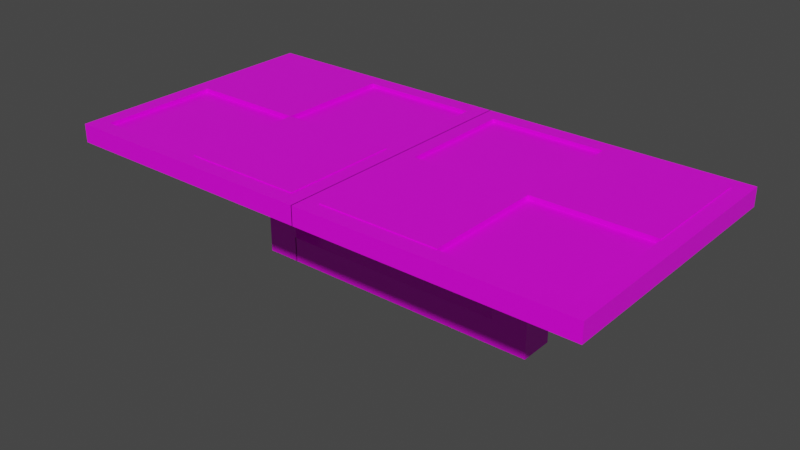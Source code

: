 # Source: portal_solar.blend  (saved by Blender 2.93.21; exported with 4.5.12 LTS)
import bpy
from mathutils import Matrix  # noqa: F401  (used for matrix-valued properties, if any)

bpy.ops.wm.read_factory_settings(use_empty=True)
scene = bpy.context.scene
scene.name = 'Scene'

# ---- collections
col_collection = bpy.data.collections.new('Collection'); scene.collection.children.link(col_collection)

# ---- images (referenced by path relative to the original .blend; pixels are not part of the script)
import os
ASSET_DIR = os.environ.get("B2B_ASSET_DIR", "")  # directory of the original .blend (textures are referenced by path, not embedded)
HERE = os.path.dirname(os.path.abspath(__file__))  # packed textures are extracted next to this script under _unpacked/

def load_image(name, relpath, width, height, colorspace="sRGB"):
    """Load a texture the original file referenced (path relative to the .blend, or extracted next to this script)."""
    p = next((c for c in (os.path.join(HERE, relpath), os.path.join(ASSET_DIR, relpath)) if relpath and os.path.exists(c)), "")
    if p:
        img = bpy.data.images.load(p, check_existing=True)
        img.name = name
    else:  # same state as the original file: an image datablock whose file is absent (Cycles renders it pink)
        img = bpy.data.images.new(name, width, height)
        img.source = "FILE"
        img.filepath = "//" + (relpath or name)
    img.colorspace_settings.name = colorspace
    return img
img_palette_png = load_image('palette.png', 'palette.png', 1024, 1024, 'sRGB')

# ---- materials (node trees are filled in below, after node groups)
mat_material = bpy.data.materials.new('Material')
mat_material.alpha_threshold = 0.0
mat_material.use_transparent_shadow = False
mat_material.line_color = (0.0, 0.0, 0.0, 1.0)
mat_material_001 = bpy.data.materials.new('Material.001')
mat_material_001.alpha_threshold = 0.0
mat_material_001.use_transparent_shadow = False
mat_material_001.line_color = (0.0, 0.0, 0.0, 1.0)

# ---- material node trees
mat_material.use_nodes = True; mat_material.node_tree.nodes.clear()
_N = mat_material.node_tree.nodes; _L = mat_material.node_tree.links
n0 = _N.new('ShaderNodeOutputMaterial'); n0.name = 'Material Output'; n0.location = (300, 300)
n1 = _N.new('ShaderNodeBsdfPrincipled'); n1.name = 'Principled BSDF'; n1.location = (10, 300)
n1.distribution = 'GGX'
n1.subsurface_method = 'BURLEY'
n1.inputs[2].default_value = 0.4
n1.inputs[3].default_value = 1.45
n1.inputs[27].default_value = (0.0, 0.0, 0.0, 1.0)
n1.inputs[28].default_value = 1.0
n2 = _N.new('ShaderNodeTexImage'); n2.name = 'Image Texture'; n2.location = (-280, 280)
n2.image = img_palette_png
_L.new(n1.outputs[0], n0.inputs[0])
_L.new(n2.outputs[0], n1.inputs[0])
n0.is_active_output = True
mat_material_001.use_nodes = True; mat_material_001.node_tree.nodes.clear()
_N = mat_material_001.node_tree.nodes; _L = mat_material_001.node_tree.links
n0 = _N.new('ShaderNodeOutputMaterial'); n0.name = 'Material Output'; n0.location = (300, 300)
n1 = _N.new('ShaderNodeBsdfPrincipled'); n1.name = 'Principled BSDF'; n1.location = (10, 300)
n1.distribution = 'GGX'
n1.subsurface_method = 'BURLEY'
n1.inputs[2].default_value = 0.4
n1.inputs[3].default_value = 1.45
n1.inputs[27].default_value = (0.0, 0.0, 0.0, 1.0)
n1.inputs[28].default_value = 1.0
n2 = _N.new('ShaderNodeTexImage'); n2.name = 'Image Texture'; n2.location = (-280, 280)
n2.image = img_palette_png
_L.new(n1.outputs[0], n0.inputs[0])
_L.new(n2.outputs[0], n1.inputs[0])
n0.is_active_output = True

# ---- world
world_world = bpy.data.worlds.new('World'); scene.world = world_world
world_world.use_nodes = True; world_world.node_tree.nodes.clear()
_N = world_world.node_tree.nodes; _L = world_world.node_tree.links
n0 = _N.new('ShaderNodeOutputWorld'); n0.name = 'World Output'; n0.location = (300, 300)
n1 = _N.new('ShaderNodeBackground'); n1.name = 'Background'; n1.location = (10, 300)
n1.inputs[0].default_value = (0.05088, 0.05088, 0.05088, 1.0)
_L.new(n1.outputs[0], n0.inputs[0])
n0.is_active_output = True
world_world.color = (0.05088, 0.05088, 0.05088)
world_world.use_sun_shadow = False
world_world.sun_shadow_jitter_overblur = 0.0

# ---- meshes
me_cube = bpy.data.meshes.new('Cube')
me_cube.from_pydata([(0.2704, 0.2704, 0.04279), (0.03968, 0.03968, 0.000844), (0.2704, -0.2704, 0.04279), (0.03968, -0.03968, 0.000844), (-0.2704, 0.2704, 0.04279), (-0.03968, 0.03968, 0.000844), (-0.2704, -0.2704, 0.04279), (-0.03968, -0.03968, 0.000844), (0.3068, -0.3068, 0.04279), (-0.3068, -0.3068, 0.04279), (0.3068, 0.3068, 0.04279), (-0.3068, 0.3068, 0.04279), (0.2704, -0.2704, 0.03467), (-0.2704, -0.2704, 0.03467), (0.2704, 0.2704, 0.03467), (-0.2704, 0.2704, 0.03467), (0.8819, 0.2704, 0.04279), (0.6512, 0.03968, 0.000844), (0.8819, -0.2704, 0.04279), (0.6512, -0.03968, 0.000844), (0.3411, 0.2704, 0.04279), (0.5718, 0.03968, 0.000844), (0.3411, -0.2704, 0.04279), (0.5718, -0.03968, 0.000844), (0.9183, -0.3068, 0.04279), (0.3048, -0.3068, 0.04279), (0.9183, 0.3068, 0.04279), (0.3048, 0.3068, 0.04279), (0.8819, -0.2704, 0.03467), (0.3411, -0.2704, 0.03467), (0.8819, 0.2704, 0.03467), (0.3411, 0.2704, 0.03467), (-0.3068, 0.3068, 0.000844), (-0.3068, -0.3068, 0.000844), (0.3068, 0.3068, 0.000844), (0.3068, -0.3068, 0.000844), (0.3048, 0.3068, 0.000844), (0.3048, -0.3068, 0.000844), (0.9183, 0.3068, 0.000844), (0.9183, -0.3068, 0.000844), (-0.03968, 0.03968, -0.2209), (-0.03968, -0.03968, -0.2209), (0.03968, 0.03968, -0.2209), (0.03968, -0.03968, -0.2209), (0.5718, 0.03968, -0.2209), (0.5718, -0.03968, -0.2209), (0.6512, 0.03968, -0.2209), (0.6512, -0.03968, -0.2209), (-0.03968, 0.03968, -0.28), (-0.03968, -0.03968, -0.28), (0.03968, 0.03968, -0.28), (0.03968, -0.03968, -0.28), (0.5718, 0.03968, -0.28), (0.5718, -0.03968, -0.28), (0.6512, 0.03968, -0.28), (0.6512, -0.03968, -0.28), (0.03752, 0.03968, -0.2209), (0.03752, -0.03968, -0.2209), (0.03752, 0.03968, -0.28), (0.03752, -0.03968, -0.28), (0.0, -0.2704, 0.03467), (0.2704, 0.0, 0.03467), (-0.2704, 0.0, 0.03467), (0.0, 0.2704, 0.03467), (0.6115, -0.2704, 0.03467), (0.8819, 0.0, 0.03467), (0.3411, 0.0, 0.03467), (0.6115, 0.2704, 0.03467), (0.6115, 0.0, 0.03467), (0.0, 0.0, 0.03467), (0.2704, 0.0, 0.04462), (0.2704, -0.2704, 0.04462), (-0.2704, 0.0, 0.04462), (-0.2704, 0.2704, 0.04462), (0.6115, -0.2704, 0.04462), (0.3411, -0.2704, 0.04462), (0.6115, 0.2704, 0.04462), (0.8819, 0.2704, 0.04462), (0.0, -0.2704, 0.04462), (0.0, 0.2704, 0.04462), (0.8819, 0.0, 0.04462), (0.3411, 0.0, 0.04462), (0.6115, 0.0, 0.04462), (0.0, 0.0, 0.04462)], [], [(0, 4, 15, 63, 14), (35, 8, 9, 33), (33, 9, 11, 32), (7, 5, 40, 41), (34, 10, 8, 35), (32, 11, 10, 34), (2, 6, 9, 8), (0, 2, 8, 10), (6, 4, 11, 9), (4, 0, 10, 11), (69, 62, 13, 60), (2, 0, 14, 61, 12), (4, 6, 13, 62, 15), (6, 2, 12, 60, 13), (16, 20, 31, 67, 30), (39, 24, 25, 37), (37, 25, 27, 36), (3, 7, 41, 43), (38, 26, 24, 39), (36, 27, 26, 38), (18, 22, 25, 24), (16, 18, 24, 26), (22, 20, 27, 25), (20, 16, 26, 27), (12, 61, 70, 71), (18, 16, 30, 65, 28), (20, 22, 29, 66, 31), (22, 18, 28, 64, 29), (5, 7, 33, 32), (1, 5, 32, 34), (7, 3, 35, 33), (3, 1, 34, 35), (21, 23, 37, 36), (17, 21, 36, 38), (23, 19, 39, 37), (19, 17, 38, 39), (45, 44, 56, 57), (47, 45, 53, 55), (17, 19, 47, 46), (21, 17, 46, 44), (1, 3, 43, 42), (5, 1, 42, 40), (19, 23, 45, 47), (23, 21, 44, 45), (48, 50, 51, 49), (52, 54, 55, 53), (43, 41, 49, 51), (41, 40, 48, 49), (46, 47, 55, 54), (44, 46, 54, 52), (42, 43, 51, 50), (40, 42, 50, 48), (57, 56, 58, 59), (44, 52, 58, 56), (53, 45, 57, 59), (52, 53, 59, 58), (65, 68, 64, 28), (65, 30, 77, 80), (67, 31, 66, 68), (69, 60, 78, 83), (14, 63, 69, 61), (68, 66, 81, 82), (82, 81, 75, 74), (77, 76, 82, 80), (70, 83, 78, 71), (79, 73, 72, 83), (69, 63, 79, 83), (30, 67, 76, 77), (66, 29, 75, 81), (15, 62, 72, 73), (61, 69, 83, 70), (60, 12, 71, 78), (62, 69, 83, 72), (64, 68, 82, 74), (67, 68, 82, 76), (29, 64, 74, 75), (68, 65, 80, 82), (63, 15, 73, 79)])
me_cube.polygons.foreach_set('material_index', [0, 0, 0, 0, 0, 0, 0, 0, 0, 0, 0, 0, 0, 0, 1, 1, 1, 0, 1, 1, 1, 1, 1, 1, 0, 1, 1, 1, 0, 0, 0, 0, 1, 1, 1, 1, 1, 1, 1, 1, 0, 0, 1, 1, 0, 1, 0, 0, 1, 1, 0, 0, 1, 1, 1, 1, 1, 1, 1, 0, 0, 1, 1, 1, 0, 0, 0, 1, 1, 0, 0, 0, 0, 1, 1, 1, 1, 0])
_uv = me_cube.uv_layers.new(name='UVMap')
_uv.uv.foreach_set('vector', [0.04467, 0.9476, 0.04467, 0.9476, 0.04467, 0.9476, 0.04467, 0.9476, 0.04467, 0.9476, 0.04467, 0.9476, 0.04467, 0.9476, 0.04467, 0.9476, 0.04467, 0.9476, 0.04467, 0.9476, 0.04467, 0.9476, 0.04467, 0.9476, 0.04467, 0.9476, 0.04467, 0.9476, 0.04467, 0.9476, 0.04467, 0.9476, 0.04467, 0.9476, 0.04467, 0.9476, 0.04467, 0.9476, 0.04467, 0.9476, 0.04467, 0.9476, 0.04467, 0.9476, 0.04467, 0.9476, 0.04467, 0.9476, 0.04467, 0.9476, 0.04467, 0.9476, 0.04467, 0.9476, 0.04467, 0.9476, 0.04467, 0.9476, 0.04467, 0.9476, 0.04467, 0.9476, 0.04467, 0.9476, 0.04467, 0.9476, 0.04467, 0.9476, 0.04467, 0.9476, 0.04467, 0.9476, 0.04467, 0.9476, 0.04467, 0.9476, 0.04467, 0.9476, 0.04467, 0.9476, 0.04467, 0.9476, 0.9822, 0.827, 0.9822, 0.827, 0.9822, 0.827, 0.9822, 0.827, 0.04467, 0.9476, 0.04467, 0.9476, 0.04467, 0.9476, 0.04467, 0.9476, 0.04467, 0.9476, 0.04467, 0.9476, 0.04467, 0.9476, 0.04467, 0.9476, 0.04467, 0.9476, 0.04467, 0.9476, 0.04467, 0.9476, 0.04467, 0.9476, 0.04467, 0.9476, 0.04467, 0.9476, 0.04467, 0.9476, 0.04467, 0.9476, 0.04467, 0.9476, 0.04467, 0.9476, 0.04467, 0.9476, 0.04467, 0.9476, 0.04467, 0.9476, 0.04467, 0.9476, 0.04467, 0.9476, 0.04467, 0.9476, 0.04467, 0.9476, 0.04467, 0.9476, 0.04467, 0.9476, 0.04467, 0.9476, 0.04467, 0.9476, 0.04467, 0.9476, 0.04467, 0.9476, 0.04467, 0.9476, 0.04467, 0.9476, 0.04467, 0.9476, 0.04467, 0.9476, 0.04467, 0.9476, 0.04467, 0.9476, 0.04467, 0.9476, 0.04467, 0.9476, 0.04467, 0.9476, 0.04467, 0.9476, 0.04467, 0.9476, 0.04467, 0.9476, 0.04467, 0.9476, 0.04467, 0.9476, 0.04467, 0.9476, 0.04467, 0.9476, 0.04467, 0.9476, 0.04467, 0.9476, 0.04467, 0.9476, 0.04467, 0.9476, 0.04467, 0.9476, 0.04467, 0.9476, 0.04467, 0.9476, 0.04467, 0.9476, 0.04467, 0.9476, 0.04467, 0.9476, 0.04467, 0.9476, 0.04467, 0.9476, 0.04467, 0.9476, 0.04467, 0.9476, 0.04467, 0.9476, 0.04467, 0.9476, 0.04467, 0.9476, 0.04467, 0.9476, 0.04467, 0.9476, 0.04467, 0.9476, 0.04467, 0.9476, 0.04467, 0.9476, 0.04467, 0.9476, 0.04467, 0.9476, 0.04467, 0.9476, 0.04467, 0.9476, 0.04467, 0.9476, 0.04467, 0.9476, 0.04467, 0.9476, 0.04467, 0.9476, 0.04467, 0.9476, 0.04467, 0.9476, 0.04467, 0.9476, 0.04467, 0.9476, 0.04467, 0.9476, 0.04467, 0.9476, 0.04467, 0.9476, 0.04467, 0.9476, 0.04467, 0.9476, 0.04467, 0.9476, 0.04467, 0.9476, 0.04467, 0.9476, 0.04467, 0.9476, 0.04467, 0.9476, 0.04467, 0.9476, 0.04467, 0.9476, 0.04467, 0.9476, 0.04467, 0.9476, 0.04467, 0.9476, 0.04467, 0.9476, 0.04467, 0.9476, 0.04467, 0.9476, 0.04467, 0.9476, 0.04467, 0.9476, 0.04467, 0.9476, 0.04467, 0.9476, 0.04467, 0.9476, 0.04467, 0.9476, 0.04467, 0.9476, 0.04467, 0.9476, 0.04467, 0.9476, 0.04467, 0.9476, 0.04467, 0.9476, 0.04467, 0.9476, 0.04467, 0.9476, 0.04467, 0.9476, 0.04467, 0.9476, 0.04467, 0.9476, 0.04467, 0.9476, 0.04467, 0.9476, 0.04467, 0.9476, 0.04467, 0.9476, 0.04467, 0.9476, 0.04467, 0.9476, 0.04467, 0.9476, 0.04467, 0.9476, 0.04467, 0.9476, 0.04467, 0.9476, 0.04467, 0.9476, 0.04467, 0.9476, 0.04467, 0.9476, 0.04467, 0.9476, 0.04467, 0.9476, 0.04467, 0.9476, 0.04467, 0.9476, 0.04467, 0.9476, 0.04467, 0.9476, 0.04467, 0.9476, 0.04467, 0.9476, 0.04467, 0.9476, 0.04467, 0.9476, 0.04467, 0.9476, 0.04467, 0.9476, 0.04467, 0.9476, 0.04467, 0.9476, 0.04467, 0.9476, 0.04467, 0.9476, 0.04467, 0.9476, 0.04467, 0.9476, 0.04467, 0.9476, 0.04467, 0.9476, 0.04467, 0.9476, 0.04467, 0.9476, 0.04467, 0.9476, 0.04467, 0.9476, 0.04467, 0.9476, 0.04467, 0.9476, 0.04467, 0.9476, 0.04467, 0.9476, 0.04467, 0.9476, 0.04467, 0.9476, 0.04467, 0.9476, 0.04467, 0.9476, 0.04467, 0.9476, 0.04467, 0.9476, 0.04467, 0.9476, 0.04467, 0.9476, 0.04467, 0.9476, 0.04467, 0.9476, 0.04467, 0.9476, 0.04467, 0.9476, 0.04467, 0.9476, 0.04467, 0.9476, 0.04467, 0.9476, 0.04467, 0.9476, 0.04467, 0.9476, 0.04467, 0.9476, 0.04467, 0.9476, 0.04467, 0.9476, 0.04467, 0.9476, 0.04467, 0.9476, 0.04467, 0.9476, 0.04467, 0.9476, 0.04467, 0.9476, 0.04467, 0.9476, 0.04467, 0.9476, 0.04467, 0.9476, 0.04467, 0.9476, 0.04467, 0.9476, 0.04467, 0.9476, 0.9847, 0.8295, 0.9847, 0.8295, 0.9847, 0.8295, 0.9847, 0.8295, 0.04467, 0.9476, 0.04467, 0.9476, 0.04467, 0.9476, 0.04467, 0.9476, 0.9847, 0.8295, 0.9847, 0.8295, 0.9847, 0.8295, 0.9847, 0.8295, 0.04467, 0.9476, 0.04467, 0.9476, 0.04467, 0.9476, 0.04467, 0.9476, 0.9822, 0.827, 0.9822, 0.827, 0.9822, 0.827, 0.9822, 0.827, 0.9847, 0.8295, 0.9847, 0.8295, 0.9847, 0.8295, 0.9847, 0.8295, 0.9576, 0.7901, 0.9576, 0.7901, 0.9576, 0.7901, 0.9576, 0.7901, 0.9576, 0.7901, 0.9576, 0.7901, 0.9576, 0.7901, 0.9576, 0.7901, 0.9576, 0.7876, 0.9576, 0.7876, 0.9576, 0.7876, 0.9576, 0.7876, 0.9576, 0.7876, 0.9576, 0.7876, 0.9576, 0.7876, 0.9576, 0.7876, 0.9576, 0.7876, 0.9576, 0.7876, 0.9576, 0.7876, 0.9576, 0.7876, 0.04467, 0.9476, 0.04467, 0.9476, 0.04467, 0.9476, 0.04467, 0.9476, 0.04467, 0.9476, 0.04467, 0.9476, 0.04467, 0.9476, 0.04467, 0.9476, 0.04467, 0.9476, 0.04467, 0.9476, 0.04467, 0.9476, 0.04467, 0.9476, 0.9576, 0.7876, 0.9576, 0.7876, 0.9576, 0.7876, 0.9576, 0.7876, 0.04467, 0.9476, 0.04467, 0.9476, 0.04467, 0.9476, 0.04467, 0.9476, 0.9576, 0.7876, 0.9576, 0.7876, 0.9576, 0.7876, 0.9576, 0.7876, 0.9576, 0.7901, 0.9576, 0.7901, 0.9576, 0.7901, 0.9576, 0.7901, 0.9576, 0.7901, 0.9576, 0.7901, 0.9576, 0.7901, 0.9576, 0.7901, 0.04467, 0.9476, 0.04467, 0.9476, 0.04467, 0.9476, 0.04467, 0.9476, 0.9847, 0.8295, 0.9847, 0.8295, 0.9847, 0.8295, 0.9847, 0.8295, 0.04467, 0.9476, 0.04467, 0.9476, 0.04467, 0.9476, 0.04467, 0.9476])
me_cube.materials.append(mat_material)
me_cube.materials.append(mat_material_001)
me_cube.use_remesh_preserve_volume = False
me_cube.use_remesh_preserve_attributes = False
me_cube.use_mirror_vertex_groups = False
me_cube.update()

# ---- objects
ob_cube = bpy.data.objects.new('Cube', me_cube)

# ---- transforms, parenting, visibility, modifiers, constraints
ob_cube.location = (-0.3048, 0.0, 0.2728)
ob_cube.lock_rotations_4d = False
ob_cube.empty_display_type = 'ARROWS'
ob_cube.lineart.crease_threshold = 0.0

# ---- collection membership
col_collection.objects.link(ob_cube)

# ---- scene / render settings (as saved in the file)
scene.frame_start = 1; scene.frame_end = 250; scene.frame_set(1)
scene.render.engine = 'BLENDER_EEVEE_NEXT'
scene.cycles.use_denoising = False
scene.cycles.samples = 128
scene.cycles.sampling_pattern = 'TABULATED_SOBOL'
scene.cycles.use_adaptive_sampling = False
scene.cycles.use_light_tree = False
scene.view_settings.view_transform = 'Filmic'
bpy.context.view_layer.update()

# ---- added for rendering (the .blend has no active camera and no usable light): camera, sun
cam_auto = bpy.data.cameras.new('AutoCamera')
cam_auto.lens = 50.0
cam_auto.sensor_width = 36.0
cam_auto.clip_end = 1000.0
ob_auto_camera = bpy.data.objects.new('AutoCamera', cam_auto)
scene.collection.objects.link(ob_auto_camera)
ob_auto_camera.location = (1.30373, -1.56328, 1.19731)
ob_auto_camera.rotation_euler = (1.09748, -7.21219e-08, 0.694738)
scene.camera = ob_auto_camera
light_auto_sun = bpy.data.lights.new('AutoSun', 'SUN')
light_auto_sun.energy = 3.0
light_auto_sun.angle = 0.0523599
ob_auto_sun = bpy.data.objects.new('AutoSun', light_auto_sun)
scene.collection.objects.link(ob_auto_sun)
ob_auto_sun.rotation_euler = (0.872665, 0.174533, 0.523599)
bpy.context.view_layer.update()
